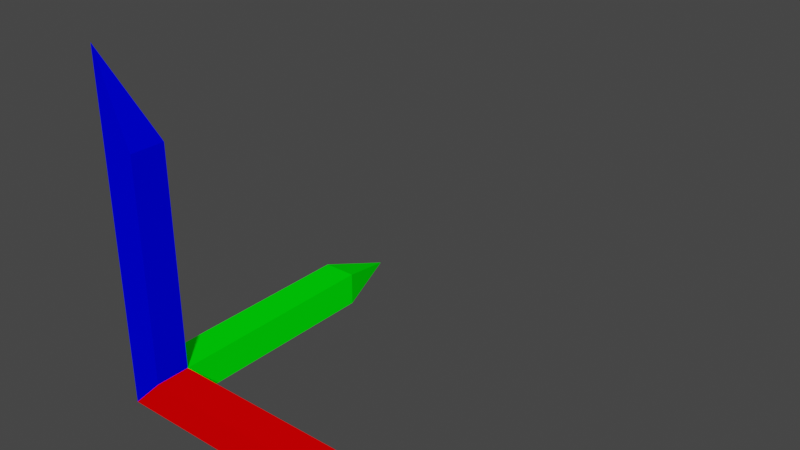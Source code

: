 # Source: Axes3D.blend  (saved by Blender 2.83.19; exported with 4.5.12 LTS)
import bpy
from mathutils import Matrix  # noqa: F401  (used for matrix-valued properties, if any)

bpy.ops.wm.read_factory_settings(use_empty=True)
scene = bpy.context.scene
scene.name = 'Scene'

# ---- collections
col_collection = bpy.data.collections.new('Collection'); scene.collection.children.link(col_collection)

# ---- materials (node trees are filled in below, after node groups)
mat_xaxis = bpy.data.materials.new('Xaxis')
mat_xaxis.use_transparent_shadow = False
mat_yaxis = bpy.data.materials.new('Yaxis')
mat_yaxis.alpha_threshold = 0.0
mat_yaxis.use_transparent_shadow = False
mat_yaxis.line_color = (0.0, 0.0, 0.0, 1.0)
mat_zaxis = bpy.data.materials.new('Zaxis')
mat_zaxis.use_transparent_shadow = False

# ---- material node trees
mat_xaxis.use_nodes = True; mat_xaxis.node_tree.nodes.clear()
_N = mat_xaxis.node_tree.nodes; _L = mat_xaxis.node_tree.links
n0 = _N.new('ShaderNodeBsdfPrincipled'); n0.name = 'Principled BSDF'; n0.location = (10, 300)
n0.distribution = 'GGX'
n0.subsurface_method = 'BURLEY'
n0.inputs[0].default_value = (0.8, 0.0, 0.0007526, 1.0)
n0.inputs[3].default_value = 1.45
n0.inputs[13].default_value = 0.0
n0.inputs[27].default_value = (0.1, 0.0, 0.0, 1.0)
n0.inputs[28].default_value = 1.0
n1 = _N.new('ShaderNodeOutputMaterial'); n1.name = 'Material Output'; n1.location = (300, 300)
_L.new(n0.outputs[0], n1.inputs[0])
n1.is_active_output = True
mat_yaxis.use_nodes = True; mat_yaxis.node_tree.nodes.clear()
_N = mat_yaxis.node_tree.nodes; _L = mat_yaxis.node_tree.links
n0 = _N.new('ShaderNodeOutputMaterial'); n0.name = 'Material Output'; n0.location = (300, 300)
n1 = _N.new('ShaderNodeBsdfPrincipled'); n1.name = 'Principled BSDF'; n1.location = (10, 300)
n1.distribution = 'GGX'
n1.subsurface_method = 'BURLEY'
n1.inputs[0].default_value = (0.0, 0.8, 0.002137, 1.0)
n1.inputs[3].default_value = 1.45
n1.inputs[13].default_value = 0.0
n1.inputs[27].default_value = (0.0, 0.1, 0.0, 1.0)
n1.inputs[28].default_value = 1.0
_L.new(n1.outputs[0], n0.inputs[0])
n0.is_active_output = True
mat_zaxis.use_nodes = True; mat_zaxis.node_tree.nodes.clear()
_N = mat_zaxis.node_tree.nodes; _L = mat_zaxis.node_tree.links
n0 = _N.new('ShaderNodeBsdfPrincipled'); n0.name = 'Principled BSDF'; n0.location = (10, 300)
n0.distribution = 'GGX'
n0.subsurface_method = 'BURLEY'
n0.inputs[0].default_value = (0.0, 0.0006193, 0.8, 1.0)
n0.inputs[3].default_value = 1.45
n0.inputs[13].default_value = 0.0
n0.inputs[27].default_value = (0.0, 0.0, 0.1, 1.0)
n0.inputs[28].default_value = 1.0
n1 = _N.new('ShaderNodeOutputMaterial'); n1.name = 'Material Output'; n1.location = (300, 300)
_L.new(n0.outputs[0], n1.inputs[0])
n1.is_active_output = True

# ---- world
world_world = bpy.data.worlds.new('World'); scene.world = world_world
world_world.use_nodes = True; world_world.node_tree.nodes.clear()
_N = world_world.node_tree.nodes; _L = world_world.node_tree.links
n0 = _N.new('ShaderNodeOutputWorld'); n0.name = 'World Output'; n0.location = (300, 300)
n1 = _N.new('ShaderNodeBackground'); n1.name = 'Background'; n1.location = (10, 300)
n1.inputs[0].default_value = (0.05088, 0.05088, 0.05088, 1.0)
_L.new(n1.outputs[0], n0.inputs[0])
n0.is_active_output = True
world_world.color = (0.05088, 0.05088, 0.05088)
world_world.use_sun_shadow = False
world_world.sun_shadow_jitter_overblur = 0.0

# ---- meshes
me_axes = bpy.data.meshes.new('Axes')
me_axes.from_pydata([(0.1, 0.75, 0.1), (0.1, 0.75, 3.725e-09), (0.1, 0.1, 0.1), (0.1, 0.1, 3.725e-09), (3.725e-09, 0.75, 0.1), (3.725e-09, 1.0, 3.725e-09), (3.725e-09, 0.1, 0.1), (3.725e-09, 0.0, 3.725e-09), (0.75, 0.1, 0.1), (0.75, 0.1, 3.725e-09), (0.1, 0.1, 0.1), (0.1, 0.1, 3.725e-09), (0.75, -2.98e-08, 0.1), (1.0, -2.98e-08, 3.725e-09), (0.1, 3.26e-09, 0.1), (8.882e-16, 3.725e-09, 3.725e-09), (0.1, 0.1, 0.75), (0.1, -5.96e-08, 0.75), (0.1, 0.1, 0.1), (0.1, -7.451e-09, 0.1), (3.725e-09, 0.1, 0.75), (3.725e-09, -5.96e-08, 1.0), (3.725e-09, 0.1, 0.1), (3.725e-09, 3.725e-09, 2.22e-16)], [], [(4, 2, 0), (3, 6, 7), (7, 4, 5), (1, 7, 5), (0, 3, 1), (5, 4, 0), (0, 1, 5), (4, 6, 2), (3, 2, 6), (7, 6, 4), (1, 3, 7), (0, 2, 3), (12, 8, 10), (11, 15, 14), (15, 13, 12), (9, 13, 15), (8, 9, 11), (13, 8, 12), (8, 13, 9), (12, 10, 14), (11, 14, 10), (15, 12, 14), (9, 15, 11), (8, 11, 10), (20, 16, 18), (19, 23, 22), (23, 21, 20), (17, 21, 23), (16, 17, 19), (21, 16, 20), (16, 21, 17), (20, 18, 22), (19, 22, 18), (23, 20, 22), (17, 23, 19), (16, 19, 18)])
me_axes.polygons.foreach_set('material_index', [1, 1, 1, 1, 1, 1, 1, 1, 1, 1, 1, 1, 0, 0, 0, 0, 0, 0, 0, 0, 0, 0, 0, 0, 2, 2, 2, 2, 2, 2, 2, 2, 2, 2, 2, 2])
_uv = me_axes.uv_layers.new(name='UVMap')
_uv.uv.foreach_set('vector', [0.875, 0.5, 0.625, 0.75, 0.625, 0.5, 0.375, 0.75, 0.625, 1.0, 0.375, 1.0, 0.375, 0.0, 0.625, 0.25, 0.375, 0.25, 0.375, 0.5, 0.125, 0.75, 0.125, 0.5, 0.625, 0.5, 0.375, 0.75, 0.375, 0.5, 0.375, 0.25, 0.625, 0.25, 0.625, 0.5, 0.625, 0.5, 0.375, 0.5, 0.375, 0.25, 0.875, 0.5, 0.875, 0.75, 0.625, 0.75, 0.375, 0.75, 0.625, 0.75, 0.625, 1.0, 0.375, 0.0, 0.625, 0.0, 0.625, 0.25, 0.375, 0.5, 0.375, 0.75, 0.125, 0.75, 0.625, 0.5, 0.625, 0.75, 0.375, 0.75, 0.875, 0.5, 0.625, 0.5, 0.625, 0.75, 0.375, 0.75, 0.375, 1.0, 0.625, 1.0, 0.375, 0.0, 0.375, 0.25, 0.625, 0.25, 0.375, 0.5, 0.125, 0.5, 0.125, 0.75, 0.625, 0.5, 0.375, 0.5, 0.375, 0.75, 0.375, 0.25, 0.625, 0.5, 0.625, 0.25, 0.625, 0.5, 0.375, 0.25, 0.375, 0.5, 0.875, 0.5, 0.625, 0.75, 0.875, 0.75, 0.375, 0.75, 0.625, 1.0, 0.625, 0.75, 0.375, 0.0, 0.625, 0.25, 0.625, 0.0, 0.375, 0.5, 0.125, 0.75, 0.375, 0.75, 0.625, 0.5, 0.375, 0.75, 0.625, 0.75, 0.875, 0.5, 0.625, 0.5, 0.625, 0.75, 0.375, 0.75, 0.375, 1.0, 0.625, 1.0, 0.375, 0.0, 0.375, 0.25, 0.625, 0.25, 0.375, 0.5, 0.125, 0.5, 0.125, 0.75, 0.625, 0.5, 0.375, 0.5, 0.375, 0.75, 0.375, 0.25, 0.625, 0.5, 0.625, 0.25, 0.625, 0.5, 0.375, 0.25, 0.375, 0.5, 0.875, 0.5, 0.625, 0.75, 0.875, 0.75, 0.375, 0.75, 0.625, 1.0, 0.625, 0.75, 0.375, 0.0, 0.625, 0.25, 0.625, 0.0, 0.375, 0.5, 0.125, 0.75, 0.375, 0.75, 0.625, 0.5, 0.375, 0.75, 0.625, 0.75])
me_axes.materials.append(mat_xaxis)
me_axes.materials.append(mat_yaxis)
me_axes.materials.append(mat_zaxis)
me_axes.use_remesh_preserve_volume = False
me_axes.use_remesh_preserve_attributes = False
me_axes.use_mirror_vertex_groups = False
me_axes.update()

# ---- objects
ob_axes = bpy.data.objects.new('Axes', me_axes)

# ---- transforms, parenting, visibility, modifiers, constraints
ob_axes.location = (0.0, 0.0, 0.0)
ob_axes.lock_rotations_4d = False
ob_axes.empty_display_type = 'ARROWS'
ob_axes.lineart.crease_threshold = 0.0

# ---- collection membership
col_collection.objects.link(ob_axes)

# ---- scene / render settings (as saved in the file)
scene.frame_start = 1; scene.frame_end = 250; scene.frame_set(1)
scene.render.engine = 'BLENDER_EEVEE_NEXT'
scene.cycles.use_denoising = False
scene.cycles.samples = 128
scene.cycles.sampling_pattern = 'TABULATED_SOBOL'
scene.cycles.use_adaptive_sampling = False
scene.cycles.use_light_tree = False
scene.view_settings.view_transform = 'Filmic'
bpy.context.view_layer.update()

# ---- added for rendering (the .blend has no active camera and no usable light): camera, sun
cam_auto = bpy.data.cameras.new('AutoCamera')
cam_auto.lens = 50.0
cam_auto.sensor_width = 36.0
cam_auto.clip_end = 1000.0
ob_auto_camera = bpy.data.objects.new('AutoCamera', cam_auto)
scene.collection.objects.link(ob_auto_camera)
ob_auto_camera.location = (2.10254, -1.42304, 1.78203)
ob_auto_camera.rotation_euler = (1.09748, -7.21219e-08, 0.694738)
scene.camera = ob_auto_camera
light_auto_sun = bpy.data.lights.new('AutoSun', 'SUN')
light_auto_sun.energy = 3.0
light_auto_sun.angle = 0.0523599
ob_auto_sun = bpy.data.objects.new('AutoSun', light_auto_sun)
scene.collection.objects.link(ob_auto_sun)
ob_auto_sun.rotation_euler = (0.872665, 0.174533, 0.523599)
bpy.context.view_layer.update()
